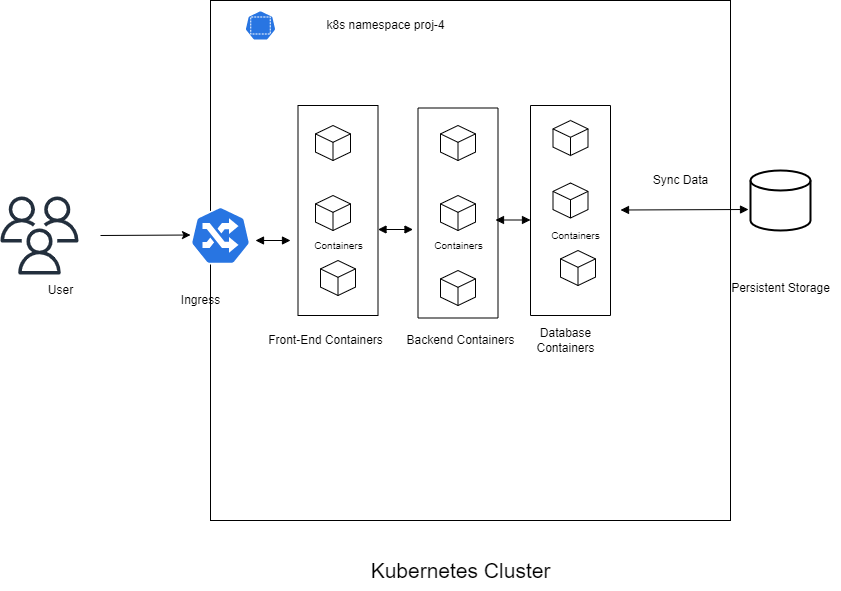

The diagram above was exported from draw.io. Its source (the exported page's mxGraphModel, read from the mxfile embedded in the PNG):
<mxGraphModel dx="1422" dy="794" grid="1" gridSize="10" guides="1" tooltips="1" connect="1" arrows="1" fold="1" page="1" pageScale="1" pageWidth="850" pageHeight="1100" math="0" shadow="0">
  <root>
    <mxCell id="0" />
    <mxCell id="1" parent="0" />
    <mxCell id="NQzcKSPpyAqU5V6iq0Ot-1" value="" style="whiteSpace=wrap;html=1;aspect=fixed;" vertex="1" parent="1">
      <mxGeometry x="280" y="50" width="520" height="520" as="geometry" />
    </mxCell>
    <mxCell id="NQzcKSPpyAqU5V6iq0Ot-4" value="" style="endArrow=classic;html=1;rounded=0;" edge="1" parent="1">
      <mxGeometry width="50" height="50" relative="1" as="geometry">
        <mxPoint x="170" y="285" as="sourcePoint" />
        <mxPoint x="260" y="284.5" as="targetPoint" />
      </mxGeometry>
    </mxCell>
    <mxCell id="NQzcKSPpyAqU5V6iq0Ot-5" value="User" style="text;html=1;align=center;verticalAlign=middle;resizable=0;points=[];autosize=1;strokeColor=none;fillColor=none;" vertex="1" parent="1">
      <mxGeometry x="105" y="325" width="50" height="30" as="geometry" />
    </mxCell>
    <mxCell id="NQzcKSPpyAqU5V6iq0Ot-11" value="" style="html=1;whiteSpace=wrap;shape=isoCube2;backgroundOutline=1;isoAngle=15;" vertex="1" parent="1">
      <mxGeometry x="385" y="175" width="35" height="35" as="geometry" />
    </mxCell>
    <mxCell id="NQzcKSPpyAqU5V6iq0Ot-12" value="" style="html=1;whiteSpace=wrap;shape=isoCube2;backgroundOutline=1;isoAngle=15;" vertex="1" parent="1">
      <mxGeometry x="385" y="245" width="35" height="35" as="geometry" />
    </mxCell>
    <mxCell id="NQzcKSPpyAqU5V6iq0Ot-13" value="" style="html=1;whiteSpace=wrap;shape=isoCube2;backgroundOutline=1;isoAngle=15;" vertex="1" parent="1">
      <mxGeometry x="390" y="310" width="35" height="35" as="geometry" />
    </mxCell>
    <mxCell id="NQzcKSPpyAqU5V6iq0Ot-15" value="" style="html=1;whiteSpace=wrap;shape=isoCube2;backgroundOutline=1;isoAngle=15;" vertex="1" parent="1">
      <mxGeometry x="510" y="320" width="35" height="35" as="geometry" />
    </mxCell>
    <mxCell id="NQzcKSPpyAqU5V6iq0Ot-16" value="" style="html=1;whiteSpace=wrap;shape=isoCube2;backgroundOutline=1;isoAngle=15;" vertex="1" parent="1">
      <mxGeometry x="510" y="245" width="35" height="35" as="geometry" />
    </mxCell>
    <mxCell id="NQzcKSPpyAqU5V6iq0Ot-17" value="" style="html=1;whiteSpace=wrap;shape=isoCube2;backgroundOutline=1;isoAngle=15;" vertex="1" parent="1">
      <mxGeometry x="510" y="175" width="35" height="35" as="geometry" />
    </mxCell>
    <mxCell id="NQzcKSPpyAqU5V6iq0Ot-20" value="" style="sketch=0;html=1;dashed=0;whitespace=wrap;fillColor=#2875E2;strokeColor=#ffffff;points=[[0.005,0.63,0],[0.1,0.2,0],[0.9,0.2,0],[0.5,0,0],[0.995,0.63,0],[0.72,0.99,0],[0.5,1,0],[0.28,0.99,0]];shape=mxgraph.kubernetes.icon;prIcon=ing" vertex="1" parent="1">
      <mxGeometry x="260" y="242.5" width="60" height="85" as="geometry" />
    </mxCell>
    <mxCell id="NQzcKSPpyAqU5V6iq0Ot-22" value="" style="sketch=0;html=1;dashed=0;whitespace=wrap;fillColor=#2875E2;strokeColor=#ffffff;points=[[0.005,0.63,0],[0.1,0.2,0],[0.9,0.2,0],[0.5,0,0],[0.995,0.63,0],[0.72,0.99,0],[0.5,1,0],[0.28,0.99,0]];shape=mxgraph.kubernetes.icon;prIcon=ns" vertex="1" parent="1">
      <mxGeometry x="310" y="60" width="40" height="30" as="geometry" />
    </mxCell>
    <mxCell id="NQzcKSPpyAqU5V6iq0Ot-24" value="k8s namespace proj-4" style="text;html=1;align=center;verticalAlign=middle;resizable=0;points=[];autosize=1;strokeColor=none;fillColor=none;" vertex="1" parent="1">
      <mxGeometry x="385" y="60" width="140" height="30" as="geometry" />
    </mxCell>
    <mxCell id="NQzcKSPpyAqU5V6iq0Ot-25" value="" style="sketch=0;outlineConnect=0;fontColor=#232F3E;gradientColor=none;fillColor=#232F3D;strokeColor=none;dashed=0;verticalLabelPosition=bottom;verticalAlign=top;align=center;html=1;fontSize=12;fontStyle=0;aspect=fixed;pointerEvents=1;shape=mxgraph.aws4.users;" vertex="1" parent="1">
      <mxGeometry x="70" y="246" width="78" height="78" as="geometry" />
    </mxCell>
    <mxCell id="NQzcKSPpyAqU5V6iq0Ot-26" value="Ingress" style="text;html=1;align=center;verticalAlign=middle;resizable=0;points=[];autosize=1;strokeColor=none;fillColor=none;" vertex="1" parent="1">
      <mxGeometry x="240" y="335" width="60" height="30" as="geometry" />
    </mxCell>
    <mxCell id="NQzcKSPpyAqU5V6iq0Ot-30" value="" style="swimlane;startSize=0;" vertex="1" parent="1">
      <mxGeometry x="367.5" y="155" width="80" height="210" as="geometry" />
    </mxCell>
    <mxCell id="NQzcKSPpyAqU5V6iq0Ot-34" value="" style="swimlane;startSize=0;" vertex="1" parent="1">
      <mxGeometry x="487.5" y="157.5" width="80" height="210" as="geometry" />
    </mxCell>
    <mxCell id="NQzcKSPpyAqU5V6iq0Ot-54" value="&lt;font style=&quot;font-size: 10px;&quot;&gt;Containers&lt;/font&gt;" style="text;html=1;align=center;verticalAlign=middle;resizable=0;points=[];autosize=1;strokeColor=none;fillColor=none;" vertex="1" parent="NQzcKSPpyAqU5V6iq0Ot-34">
      <mxGeometry x="5" y="122.5" width="70" height="30" as="geometry" />
    </mxCell>
    <mxCell id="NQzcKSPpyAqU5V6iq0Ot-37" value="Front-End Containers" style="text;html=1;align=center;verticalAlign=middle;resizable=0;points=[];autosize=1;strokeColor=none;fillColor=none;" vertex="1" parent="1">
      <mxGeometry x="325" y="375" width="140" height="30" as="geometry" />
    </mxCell>
    <mxCell id="NQzcKSPpyAqU5V6iq0Ot-38" value="Backend Containers" style="text;html=1;align=center;verticalAlign=middle;resizable=0;points=[];autosize=1;strokeColor=none;fillColor=none;" vertex="1" parent="1">
      <mxGeometry x="465" y="375" width="130" height="30" as="geometry" />
    </mxCell>
    <mxCell id="NQzcKSPpyAqU5V6iq0Ot-39" value="" style="strokeWidth=2;html=1;shape=mxgraph.flowchart.database;whiteSpace=wrap;" vertex="1" parent="1">
      <mxGeometry x="820" y="220" width="60" height="60" as="geometry" />
    </mxCell>
    <mxCell id="NQzcKSPpyAqU5V6iq0Ot-41" value="" style="endArrow=block;startArrow=block;endFill=1;startFill=1;html=1;rounded=0;" edge="1" parent="1">
      <mxGeometry width="160" relative="1" as="geometry">
        <mxPoint x="325" y="290" as="sourcePoint" />
        <mxPoint x="360" y="290" as="targetPoint" />
      </mxGeometry>
    </mxCell>
    <mxCell id="NQzcKSPpyAqU5V6iq0Ot-42" value="" style="endArrow=block;startArrow=block;endFill=1;startFill=1;html=1;rounded=0;" edge="1" parent="1">
      <mxGeometry width="160" relative="1" as="geometry">
        <mxPoint x="447.5" y="279" as="sourcePoint" />
        <mxPoint x="482.5" y="279" as="targetPoint" />
      </mxGeometry>
    </mxCell>
    <mxCell id="NQzcKSPpyAqU5V6iq0Ot-43" value="" style="swimlane;startSize=0;" vertex="1" parent="1">
      <mxGeometry x="600" y="155" width="80" height="210" as="geometry" />
    </mxCell>
    <mxCell id="NQzcKSPpyAqU5V6iq0Ot-49" value="" style="html=1;whiteSpace=wrap;shape=isoCube2;backgroundOutline=1;isoAngle=15;" vertex="1" parent="NQzcKSPpyAqU5V6iq0Ot-43">
      <mxGeometry x="22.5" y="15" width="35" height="35" as="geometry" />
    </mxCell>
    <mxCell id="NQzcKSPpyAqU5V6iq0Ot-47" value="" style="html=1;whiteSpace=wrap;shape=isoCube2;backgroundOutline=1;isoAngle=15;" vertex="1" parent="NQzcKSPpyAqU5V6iq0Ot-43">
      <mxGeometry x="30" y="145" width="35" height="35" as="geometry" />
    </mxCell>
    <mxCell id="NQzcKSPpyAqU5V6iq0Ot-45" value="" style="endArrow=block;startArrow=block;endFill=1;startFill=1;html=1;rounded=0;" edge="1" parent="1">
      <mxGeometry width="160" relative="1" as="geometry">
        <mxPoint x="565" y="269.5" as="sourcePoint" />
        <mxPoint x="600" y="269.5" as="targetPoint" />
      </mxGeometry>
    </mxCell>
    <mxCell id="NQzcKSPpyAqU5V6iq0Ot-46" value="Database&lt;br&gt;Containers" style="text;html=1;align=center;verticalAlign=middle;resizable=0;points=[];autosize=1;strokeColor=none;fillColor=none;" vertex="1" parent="1">
      <mxGeometry x="595" y="370" width="80" height="40" as="geometry" />
    </mxCell>
    <mxCell id="NQzcKSPpyAqU5V6iq0Ot-48" value="" style="html=1;whiteSpace=wrap;shape=isoCube2;backgroundOutline=1;isoAngle=15;" vertex="1" parent="1">
      <mxGeometry x="622.5" y="232.5" width="35" height="35" as="geometry" />
    </mxCell>
    <mxCell id="NQzcKSPpyAqU5V6iq0Ot-51" value="&lt;font style=&quot;font-size: 12px;&quot;&gt;Persistent Storage&lt;/font&gt;" style="text;html=1;align=center;verticalAlign=middle;resizable=0;points=[];autosize=1;strokeColor=none;fillColor=none;fontSize=8;" vertex="1" parent="1">
      <mxGeometry x="790" y="322.5" width="120" height="30" as="geometry" />
    </mxCell>
    <mxCell id="NQzcKSPpyAqU5V6iq0Ot-52" value="" style="endArrow=block;startArrow=block;endFill=1;startFill=1;html=1;rounded=0;entryX=-0.033;entryY=0.65;entryDx=0;entryDy=0;entryPerimeter=0;" edge="1" parent="1" target="NQzcKSPpyAqU5V6iq0Ot-39">
      <mxGeometry width="160" relative="1" as="geometry">
        <mxPoint x="690" y="259.5" as="sourcePoint" />
        <mxPoint x="725" y="259.5" as="targetPoint" />
      </mxGeometry>
    </mxCell>
    <mxCell id="NQzcKSPpyAqU5V6iq0Ot-53" value="&lt;font style=&quot;font-size: 10px;&quot;&gt;Containers&lt;/font&gt;" style="text;html=1;align=center;verticalAlign=middle;resizable=0;points=[];autosize=1;strokeColor=none;fillColor=none;" vertex="1" parent="1">
      <mxGeometry x="372.5" y="280" width="70" height="30" as="geometry" />
    </mxCell>
    <mxCell id="NQzcKSPpyAqU5V6iq0Ot-55" value="&lt;font style=&quot;font-size: 10px;&quot;&gt;Containers&lt;/font&gt;" style="text;html=1;align=center;verticalAlign=middle;resizable=0;points=[];autosize=1;strokeColor=none;fillColor=none;" vertex="1" parent="1">
      <mxGeometry x="610" y="270" width="70" height="30" as="geometry" />
    </mxCell>
    <mxCell id="NQzcKSPpyAqU5V6iq0Ot-56" value="&lt;font style=&quot;font-size: 21px;&quot;&gt;Kubernetes Cluster&lt;/font&gt;" style="text;html=1;align=center;verticalAlign=middle;resizable=0;points=[];autosize=1;strokeColor=none;fillColor=none;fontSize=10;" vertex="1" parent="1">
      <mxGeometry x="430" y="600" width="200" height="40" as="geometry" />
    </mxCell>
    <mxCell id="NQzcKSPpyAqU5V6iq0Ot-57" value="Sync Data" style="text;html=1;align=center;verticalAlign=middle;resizable=0;points=[];autosize=1;strokeColor=none;fillColor=none;" vertex="1" parent="1">
      <mxGeometry x="710" y="215" width="80" height="30" as="geometry" />
    </mxCell>
  </root>
</mxGraphModel>